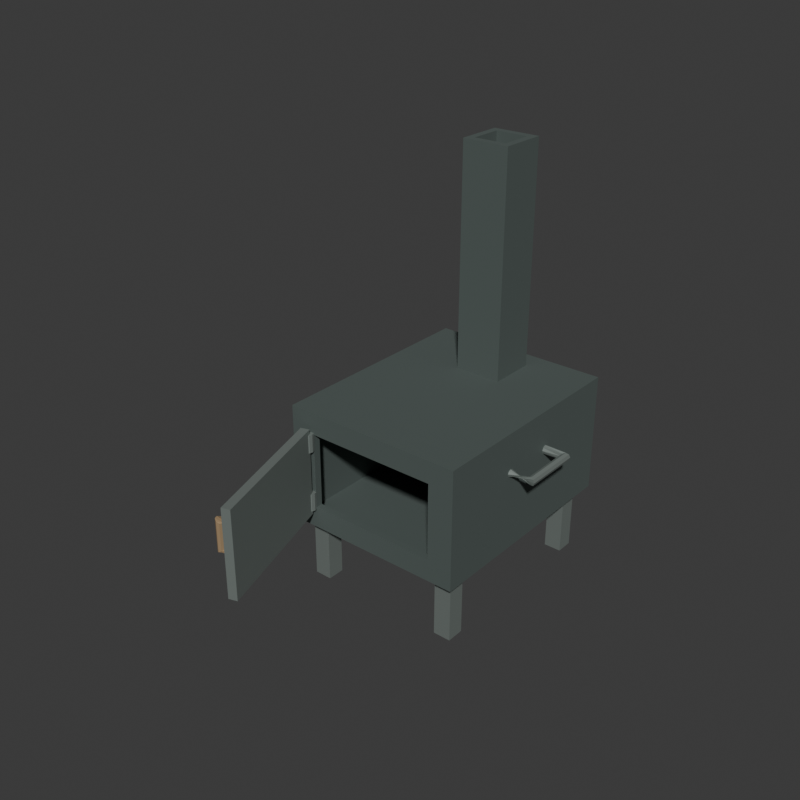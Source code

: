 # Source: source.blend  (saved by Blender 4.3.34; exported with 4.5.12 LTS)
import bpy
from mathutils import Matrix  # noqa: F401  (used for matrix-valued properties, if any)

bpy.ops.wm.read_factory_settings(use_empty=True)
scene = bpy.context.scene
scene.name = 'Scene'

# ---- collections
col_collection = bpy.data.collections.new('Collection'); scene.collection.children.link(col_collection)

# ---- materials (node trees are filled in below, after node groups)
mat_campstovecharcoal = bpy.data.materials.new('CampStoveCharcoal')
mat_campstovecharcoal.diffuse_color = (0.12, 0.15, 0.14, 1.0)
mat_campstoverims = bpy.data.materials.new('CampStoveRims')
mat_campstoverims.diffuse_color = (0.26, 0.3, 0.28, 1.0)
mat_campstovegrip = bpy.data.materials.new('CampStoveGrip')
mat_campstovegrip.diffuse_color = (0.32, 0.22, 0.12, 1.0)

# ---- material node trees
mat_campstovecharcoal.use_nodes = True; mat_campstovecharcoal.node_tree.nodes.clear()
_N = mat_campstovecharcoal.node_tree.nodes; _L = mat_campstovecharcoal.node_tree.links
n0 = _N.new('ShaderNodeBsdfPrincipled'); n0.name = 'Principled BSDF'; n0.location = (10, 300)
n0.inputs[0].default_value = (0.12, 0.15, 0.14, 1.0)
n0.inputs[1].default_value = 0.4
n0.inputs[2].default_value = 0.75
n1 = _N.new('ShaderNodeOutputMaterial'); n1.name = 'Material Output'; n1.location = (300, 300)
_L.new(n0.outputs[0], n1.inputs[0])
n1.is_active_output = True
mat_campstoverims.use_nodes = True; mat_campstoverims.node_tree.nodes.clear()
_N = mat_campstoverims.node_tree.nodes; _L = mat_campstoverims.node_tree.links
n0 = _N.new('ShaderNodeBsdfPrincipled'); n0.name = 'Principled BSDF'; n0.location = (10, 300)
n0.inputs[0].default_value = (0.26, 0.3, 0.28, 1.0)
n0.inputs[1].default_value = 0.55
n0.inputs[2].default_value = 0.62
n1 = _N.new('ShaderNodeOutputMaterial'); n1.name = 'Material Output'; n1.location = (300, 300)
_L.new(n0.outputs[0], n1.inputs[0])
n1.is_active_output = True
mat_campstovegrip.use_nodes = True; mat_campstovegrip.node_tree.nodes.clear()
_N = mat_campstovegrip.node_tree.nodes; _L = mat_campstovegrip.node_tree.links
n0 = _N.new('ShaderNodeBsdfPrincipled'); n0.name = 'Principled BSDF'; n0.location = (10, 300)
n0.inputs[0].default_value = (0.32, 0.22, 0.12, 1.0)
n0.inputs[2].default_value = 0.88
n1 = _N.new('ShaderNodeOutputMaterial'); n1.name = 'Material Output'; n1.location = (300, 300)
_L.new(n0.outputs[0], n1.inputs[0])
n1.is_active_output = True

# ---- world
world_world = bpy.data.worlds.new('World'); scene.world = world_world
world_world.use_nodes = True; world_world.node_tree.nodes.clear()
_N = world_world.node_tree.nodes; _L = world_world.node_tree.links
n0 = _N.new('ShaderNodeOutputWorld'); n0.name = 'World Output'; n0.location = (300, 300)
n1 = _N.new('ShaderNodeBackground'); n1.name = 'Background'; n1.location = (10, 300)
n1.inputs[0].default_value = (0.05088, 0.05088, 0.05088, 1.0)
_L.new(n1.outputs[0], n0.inputs[0])
n0.is_active_output = True
world_world.color = (0.05088, 0.05088, 0.05088)
world_world.sun_shadow_jitter_overblur = 0.0

# ---- meshes
me_wholehollowfireboxandopenfluemesh = bpy.data.meshes.new('WholeHollowFireboxAndOpenFlueMesh')
me_wholehollowfireboxandopenfluemesh.from_pydata([(-0.25, -0.1157, 0.18), (-0.23, -0.1157, 0.18), (-0.25, -0.09569, 0.18), (-0.23, -0.09569, 0.18), (-0.25, -0.1157, 0.2), (-0.23, -0.1157, 0.2), (-0.25, -0.09569, 0.2), (-0.23, -0.09569, 0.2), (-0.25, -0.1157, 0.24), (-0.23, -0.1157, 0.24), (-0.25, -0.09569, 0.24), (-0.23, -0.09569, 0.24), (-0.25, -0.1157, 0.45), (-0.23, -0.1157, 0.45), (-0.25, -0.09569, 0.45), (-0.23, -0.09569, 0.45), (-0.25, -0.1157, 0.49), (-0.23, -0.1157, 0.49), (-0.25, -0.09569, 0.49), (-0.23, -0.09569, 0.49), (-0.25, -0.1157, 0.51), (-0.23, -0.1157, 0.51), (-0.25, -0.09569, 0.51), (-0.23, -0.09569, 0.51), (-0.25, 0.3143, 0.18), (-0.23, 0.3143, 0.18), (-0.25, 0.3143, 0.2), (-0.23, 0.3143, 0.2), (-0.25, 0.3143, 0.24), (-0.23, 0.3143, 0.24), (-0.25, 0.3143, 0.45), (-0.23, 0.3143, 0.45), (-0.25, 0.3143, 0.49), (-0.23, 0.3143, 0.49), (-0.25, 0.3143, 0.51), (-0.23, 0.3143, 0.51), (-0.25, 0.3343, 0.18), (-0.23, 0.3343, 0.18), (-0.25, 0.3343, 0.2), (-0.23, 0.3343, 0.2), (-0.25, 0.3343, 0.24), (-0.23, 0.3343, 0.24), (-0.25, 0.3343, 0.45), (-0.23, 0.3343, 0.45), (-0.25, 0.3343, 0.49), (-0.23, 0.3343, 0.49), (-0.25, 0.3343, 0.51), (-0.23, 0.3343, 0.51), (-0.25, 0.4243, 0.18), (-0.23, 0.4243, 0.18), (-0.25, 0.4243, 0.2), (-0.23, 0.4243, 0.2), (-0.25, 0.4243, 0.24), (-0.23, 0.4243, 0.24), (-0.25, 0.4243, 0.45), (-0.23, 0.4243, 0.45), (-0.25, 0.4243, 0.49), (-0.23, 0.4243, 0.49), (-0.25, 0.4243, 0.51), (-0.23, 0.4243, 0.51), (-0.25, 0.4443, 0.18), (-0.23, 0.4443, 0.18), (-0.25, 0.4443, 0.2), (-0.23, 0.4443, 0.2), (-0.25, 0.4443, 0.24), (-0.23, 0.4443, 0.24), (-0.25, 0.4443, 0.45), (-0.23, 0.4443, 0.45), (-0.25, 0.4443, 0.49), (-0.23, 0.4443, 0.49), (-0.25, 0.4443, 0.51), (-0.23, 0.4443, 0.51), (-0.25, 0.4843, 0.18), (-0.23, 0.4843, 0.18), (-0.25, 0.4843, 0.2), (-0.23, 0.4843, 0.2), (-0.25, 0.4843, 0.24), (-0.23, 0.4843, 0.24), (-0.25, 0.4843, 0.45), (-0.23, 0.4843, 0.45), (-0.25, 0.4843, 0.49), (-0.23, 0.4843, 0.49), (-0.25, 0.4843, 0.51), (-0.23, 0.4843, 0.51), (-0.25, 0.5043, 0.18), (-0.23, 0.5043, 0.18), (-0.25, 0.5043, 0.2), (-0.23, 0.5043, 0.2), (-0.25, 0.5043, 0.24), (-0.23, 0.5043, 0.24), (-0.25, 0.5043, 0.45), (-0.23, 0.5043, 0.45), (-0.25, 0.5043, 0.49), (-0.23, 0.5043, 0.49), (-0.25, 0.5043, 0.51), (-0.23, 0.5043, 0.51), (-0.18, -0.1157, 0.18), (-0.18, -0.09569, 0.18), (-0.18, -0.1157, 0.2), (-0.18, -0.09569, 0.2), (-0.18, -0.1157, 0.24), (-0.18, -0.09569, 0.24), (-0.18, -0.1157, 0.45), (-0.18, -0.09569, 0.45), (-0.18, -0.1157, 0.49), (-0.18, -0.09569, 0.49), (-0.18, -0.1157, 0.51), (-0.18, -0.09569, 0.51), (-0.18, 0.3143, 0.18), (-0.18, 0.3143, 0.2), (-0.18, 0.3143, 0.49), (-0.18, 0.3143, 0.51), (-0.18, 0.3343, 0.18), (-0.18, 0.3343, 0.2), (-0.18, 0.3343, 0.49), (-0.18, 0.3343, 0.51), (-0.18, 0.4243, 0.18), (-0.18, 0.4243, 0.2), (-0.18, 0.4243, 0.49), (-0.18, 0.4243, 0.51), (-0.18, 0.4443, 0.18), (-0.18, 0.4443, 0.2), (-0.18, 0.4443, 0.49), (-0.18, 0.4443, 0.51), (-0.18, 0.4843, 0.18), (-0.18, 0.4843, 0.2), (-0.18, 0.4843, 0.49), (-0.18, 0.4843, 0.51), (-0.18, 0.5043, 0.18), (-0.18, 0.5043, 0.2), (-0.18, 0.4843, 0.24), (-0.18, 0.5043, 0.24), (-0.18, 0.4843, 0.45), (-0.18, 0.5043, 0.45), (-0.18, 0.5043, 0.49), (-0.18, 0.5043, 0.51), (-0.065, -0.1157, 0.18), (-0.065, -0.09569, 0.18), (-0.065, -0.1157, 0.2), (-0.065, -0.09569, 0.2), (-0.065, -0.1157, 0.24), (-0.065, -0.09569, 0.24), (-0.065, -0.1157, 0.45), (-0.065, -0.09569, 0.45), (-0.065, -0.1157, 0.49), (-0.065, -0.09569, 0.49), (-0.065, -0.1157, 0.51), (-0.065, -0.09569, 0.51), (-0.065, 0.3143, 0.18), (-0.065, 0.3143, 0.2), (-0.065, 0.3143, 0.49), (-0.065, 0.3143, 0.51), (-0.065, 0.3343, 0.18), (-0.065, 0.3343, 0.2), (-0.065, 0.3343, 0.49), (-0.065, 0.3343, 0.51), (-0.065, 0.4243, 0.18), (-0.065, 0.4243, 0.2), (-0.065, 0.4243, 0.49), (-0.065, 0.4243, 0.51), (-0.065, 0.4443, 0.18), (-0.065, 0.4443, 0.2), (-0.065, 0.4443, 0.49), (-0.065, 0.4443, 0.51), (-0.065, 0.4843, 0.18), (-0.065, 0.4843, 0.2), (-0.065, 0.4843, 0.49), (-0.065, 0.4843, 0.51), (-0.065, 0.5043, 0.18), (-0.065, 0.5043, 0.2), (-0.065, 0.4843, 0.24), (-0.065, 0.5043, 0.24), (-0.065, 0.4843, 0.45), (-0.065, 0.5043, 0.45), (-0.065, 0.5043, 0.49), (-0.065, 0.5043, 0.51), (-0.045, -0.1157, 0.18), (-0.045, -0.09569, 0.18), (-0.045, -0.1157, 0.2), (-0.045, -0.09569, 0.2), (-0.045, -0.1157, 0.24), (-0.045, -0.09569, 0.24), (-0.045, -0.1157, 0.45), (-0.045, -0.09569, 0.45), (-0.045, -0.1157, 0.49), (-0.045, -0.09569, 0.49), (-0.045, -0.1157, 0.51), (-0.045, -0.09569, 0.51), (-0.045, 0.3143, 0.18), (-0.045, 0.3143, 0.2), (-0.045, 0.3143, 0.49), (-0.045, 0.3143, 0.51), (-0.045, 0.3343, 0.18), (-0.045, 0.3343, 0.2), (-0.045, 0.3343, 0.49), (-0.045, 0.3343, 0.51), (-0.065, 0.3143, 1.12), (-0.045, 0.3143, 1.12), (-0.065, 0.3343, 1.12), (-0.045, 0.3343, 1.12), (-0.045, 0.4243, 0.18), (-0.045, 0.4243, 0.2), (-0.045, 0.4243, 0.49), (-0.045, 0.4243, 0.51), (-0.065, 0.4243, 1.12), (-0.045, 0.4243, 1.12), (-0.045, 0.4443, 0.18), (-0.045, 0.4443, 0.2), (-0.045, 0.4443, 0.49), (-0.045, 0.4443, 0.51), (-0.065, 0.4443, 1.12), (-0.045, 0.4443, 1.12), (-0.045, 0.4843, 0.18), (-0.045, 0.4843, 0.2), (-0.045, 0.4843, 0.49), (-0.045, 0.4843, 0.51), (-0.045, 0.5043, 0.18), (-0.045, 0.5043, 0.2), (-0.045, 0.4843, 0.24), (-0.045, 0.5043, 0.24), (-0.045, 0.4843, 0.45), (-0.045, 0.5043, 0.45), (-0.045, 0.5043, 0.49), (-0.045, 0.5043, 0.51), (0.045, -0.1157, 0.18), (0.045, -0.09569, 0.18), (0.045, -0.1157, 0.2), (0.045, -0.09569, 0.2), (0.045, -0.1157, 0.24), (0.045, -0.09569, 0.24), (0.045, -0.1157, 0.45), (0.045, -0.09569, 0.45), (0.045, -0.1157, 0.49), (0.045, -0.09569, 0.49), (0.045, -0.1157, 0.51), (0.045, -0.09569, 0.51), (0.045, 0.3143, 0.18), (0.045, 0.3143, 0.2), (0.045, 0.3143, 0.49), (0.045, 0.3143, 0.51), (0.045, 0.3343, 0.18), (0.045, 0.3343, 0.2), (0.045, 0.3343, 0.49), (0.045, 0.3343, 0.51), (0.045, 0.3143, 1.12), (0.045, 0.3343, 1.12), (0.045, 0.4243, 0.18), (0.045, 0.4243, 0.2), (0.045, 0.4443, 0.18), (0.045, 0.4443, 0.2), (0.045, 0.4243, 0.49), (0.045, 0.4443, 0.49), (0.045, 0.4243, 0.51), (0.045, 0.4443, 0.51), (0.045, 0.4243, 1.12), (0.045, 0.4443, 1.12), (0.045, 0.4843, 0.18), (0.045, 0.4843, 0.2), (0.045, 0.4843, 0.49), (0.045, 0.4843, 0.51), (0.045, 0.5043, 0.18), (0.045, 0.5043, 0.2), (0.045, 0.4843, 0.24), (0.045, 0.5043, 0.24), (0.045, 0.4843, 0.45), (0.045, 0.5043, 0.45), (0.045, 0.5043, 0.49), (0.045, 0.5043, 0.51), (0.065, -0.1157, 0.18), (0.065, -0.09569, 0.18), (0.065, -0.1157, 0.2), (0.065, -0.09569, 0.2), (0.065, -0.1157, 0.24), (0.065, -0.09569, 0.24), (0.065, -0.1157, 0.45), (0.065, -0.09569, 0.45), (0.065, -0.1157, 0.49), (0.065, -0.09569, 0.49), (0.065, -0.1157, 0.51), (0.065, -0.09569, 0.51), (0.065, 0.3143, 0.18), (0.065, 0.3143, 0.2), (0.065, 0.3143, 0.49), (0.065, 0.3143, 0.51), (0.065, 0.3343, 0.18), (0.065, 0.3343, 0.2), (0.065, 0.3343, 0.49), (0.065, 0.3343, 0.51), (0.065, 0.3143, 1.12), (0.065, 0.3343, 1.12), (0.065, 0.4243, 0.18), (0.065, 0.4243, 0.2), (0.065, 0.4243, 0.49), (0.065, 0.4243, 0.51), (0.065, 0.4243, 1.12), (0.065, 0.4443, 0.18), (0.065, 0.4443, 0.2), (0.065, 0.4443, 0.49), (0.065, 0.4443, 0.51), (0.065, 0.4443, 1.12), (0.065, 0.4843, 0.18), (0.065, 0.4843, 0.2), (0.065, 0.4843, 0.49), (0.065, 0.4843, 0.51), (0.065, 0.5043, 0.18), (0.065, 0.5043, 0.2), (0.065, 0.4843, 0.24), (0.065, 0.5043, 0.24), (0.065, 0.4843, 0.45), (0.065, 0.5043, 0.45), (0.065, 0.5043, 0.49), (0.065, 0.5043, 0.51), (0.18, -0.1157, 0.18), (0.18, -0.09569, 0.18), (0.18, -0.1157, 0.2), (0.18, -0.09569, 0.2), (0.18, -0.1157, 0.24), (0.18, -0.09569, 0.24), (0.18, -0.1157, 0.45), (0.18, -0.09569, 0.45), (0.18, -0.1157, 0.49), (0.18, -0.09569, 0.49), (0.18, -0.1157, 0.51), (0.18, -0.09569, 0.51), (0.18, 0.3143, 0.18), (0.18, 0.3143, 0.2), (0.18, 0.3143, 0.49), (0.18, 0.3143, 0.51), (0.18, 0.3343, 0.18), (0.18, 0.3343, 0.2), (0.18, 0.3343, 0.49), (0.18, 0.3343, 0.51), (0.18, 0.4243, 0.18), (0.18, 0.4243, 0.2), (0.18, 0.4243, 0.49), (0.18, 0.4243, 0.51), (0.18, 0.4443, 0.18), (0.18, 0.4443, 0.2), (0.18, 0.4443, 0.49), (0.18, 0.4443, 0.51), (0.18, 0.4843, 0.18), (0.18, 0.4843, 0.2), (0.18, 0.4843, 0.49), (0.18, 0.4843, 0.51), (0.18, 0.5043, 0.18), (0.18, 0.5043, 0.2), (0.18, 0.4843, 0.24), (0.18, 0.5043, 0.24), (0.18, 0.4843, 0.45), (0.18, 0.5043, 0.45), (0.18, 0.5043, 0.49), (0.18, 0.5043, 0.51), (0.23, -0.1157, 0.18), (0.23, -0.09569, 0.18), (0.23, -0.1157, 0.2), (0.23, -0.09569, 0.2), (0.23, -0.1157, 0.24), (0.23, -0.09569, 0.24), (0.23, -0.1157, 0.45), (0.23, -0.09569, 0.45), (0.23, -0.1157, 0.49), (0.23, -0.09569, 0.49), (0.23, -0.1157, 0.51), (0.23, -0.09569, 0.51), (0.23, 0.3143, 0.18), (0.23, 0.3143, 0.2), (0.23, 0.3143, 0.49), (0.23, 0.3143, 0.51), (0.23, 0.3343, 0.18), (0.23, 0.3343, 0.2), (0.23, 0.3343, 0.49), (0.23, 0.3343, 0.51), (0.23, 0.4243, 0.18), (0.23, 0.4243, 0.2), (0.23, 0.4243, 0.49), (0.23, 0.4243, 0.51), (0.23, 0.4443, 0.18), (0.23, 0.4443, 0.2), (0.23, 0.4443, 0.49), (0.23, 0.4443, 0.51), (0.23, 0.4843, 0.18), (0.23, 0.4843, 0.2), (0.23, 0.4843, 0.49), (0.23, 0.4843, 0.51), (0.23, 0.5043, 0.18), (0.23, 0.5043, 0.2), (0.23, 0.4843, 0.24), (0.23, 0.5043, 0.24), (0.23, 0.4843, 0.45), (0.23, 0.5043, 0.45), (0.23, 0.5043, 0.49), (0.23, 0.5043, 0.51), (0.25, -0.1157, 0.18), (0.25, -0.09569, 0.18), (0.25, -0.1157, 0.2), (0.25, -0.09569, 0.2), (0.25, -0.1157, 0.24), (0.25, -0.09569, 0.24), (0.25, -0.1157, 0.45), (0.25, -0.09569, 0.45), (0.25, -0.1157, 0.49), (0.25, -0.09569, 0.49), (0.25, -0.1157, 0.51), (0.25, -0.09569, 0.51), (0.25, 0.3143, 0.18), (0.25, 0.3143, 0.2), (0.23, 0.3143, 0.24), (0.25, 0.3143, 0.24), (0.23, 0.3143, 0.45), (0.25, 0.3143, 0.45), (0.25, 0.3143, 0.49), (0.25, 0.3143, 0.51), (0.25, 0.3343, 0.18), (0.25, 0.3343, 0.2), (0.23, 0.3343, 0.24), (0.25, 0.3343, 0.24), (0.23, 0.3343, 0.45), (0.25, 0.3343, 0.45), (0.25, 0.3343, 0.49), (0.25, 0.3343, 0.51), (0.25, 0.4243, 0.18), (0.25, 0.4243, 0.2), (0.23, 0.4243, 0.24), (0.25, 0.4243, 0.24), (0.23, 0.4243, 0.45), (0.25, 0.4243, 0.45), (0.25, 0.4243, 0.49), (0.25, 0.4243, 0.51), (0.25, 0.4443, 0.18), (0.25, 0.4443, 0.2), (0.23, 0.4443, 0.24), (0.25, 0.4443, 0.24), (0.23, 0.4443, 0.45), (0.25, 0.4443, 0.45), (0.25, 0.4443, 0.49), (0.25, 0.4443, 0.51), (0.25, 0.4843, 0.18), (0.25, 0.4843, 0.2), (0.25, 0.4843, 0.24), (0.25, 0.4843, 0.45), (0.25, 0.4843, 0.49), (0.25, 0.4843, 0.51), (0.25, 0.5043, 0.18), (0.25, 0.5043, 0.2), (0.25, 0.5043, 0.24), (0.25, 0.5043, 0.45), (0.25, 0.5043, 0.49), (0.25, 0.5043, 0.51)], [], [(0, 2, 3), (0, 3, 1), (0, 1, 5), (0, 5, 4), (0, 4, 6), (0, 6, 2), (4, 5, 9), (4, 9, 8), (4, 8, 10), (4, 10, 6), (8, 9, 13), (8, 13, 12), (8, 12, 14), (8, 14, 10), (12, 13, 17), (12, 17, 16), (12, 16, 18), (12, 18, 14), (20, 21, 23), (20, 23, 22), (16, 17, 21), (16, 21, 20), (16, 20, 22), (16, 22, 18), (2, 24, 25), (2, 25, 3), (2, 6, 26), (2, 26, 24), (6, 10, 28), (6, 28, 26), (7, 27, 29), (7, 29, 11), (10, 14, 30), (10, 30, 28), (11, 29, 31), (11, 31, 15), (14, 18, 32), (14, 32, 30), (15, 31, 33), (15, 33, 19), (22, 23, 35), (22, 35, 34), (18, 22, 34), (18, 34, 32), (24, 36, 37), (24, 37, 25), (24, 26, 38), (24, 38, 36), (26, 28, 40), (26, 40, 38), (27, 39, 41), (27, 41, 29), (28, 30, 42), (28, 42, 40), (29, 41, 43), (29, 43, 31), (30, 32, 44), (30, 44, 42), (31, 43, 45), (31, 45, 33), (34, 35, 47), (34, 47, 46), (32, 34, 46), (32, 46, 44), (36, 48, 49), (36, 49, 37), (36, 38, 50), (36, 50, 48), (38, 40, 52), (38, 52, 50), (39, 51, 53), (39, 53, 41), (40, 42, 54), (40, 54, 52), (41, 53, 55), (41, 55, 43), (42, 44, 56), (42, 56, 54), (43, 55, 57), (43, 57, 45), (46, 47, 59), (46, 59, 58), (44, 46, 58), (44, 58, 56), (48, 60, 61), (48, 61, 49), (48, 50, 62), (48, 62, 60), (50, 52, 64), (50, 64, 62), (51, 63, 65), (51, 65, 53), (52, 54, 66), (52, 66, 64), (53, 65, 67), (53, 67, 55), (54, 56, 68), (54, 68, 66), (55, 67, 69), (55, 69, 57), (58, 59, 71), (58, 71, 70), (56, 58, 70), (56, 70, 68), (60, 72, 73), (60, 73, 61), (60, 62, 74), (60, 74, 72), (62, 64, 76), (62, 76, 74), (63, 75, 77), (63, 77, 65), (64, 66, 78), (64, 78, 76), (65, 77, 79), (65, 79, 67), (66, 68, 80), (66, 80, 78), (67, 79, 81), (67, 81, 69), (70, 71, 83), (70, 83, 82), (68, 70, 82), (68, 82, 80), (72, 84, 85), (72, 85, 73), (84, 86, 87), (84, 87, 85), (72, 74, 86), (72, 86, 84), (86, 88, 89), (86, 89, 87), (74, 76, 88), (74, 88, 86), (88, 90, 91), (88, 91, 89), (76, 78, 90), (76, 90, 88), (90, 92, 93), (90, 93, 91), (78, 80, 92), (78, 92, 90), (82, 83, 95), (82, 95, 94), (92, 94, 95), (92, 95, 93), (80, 82, 94), (80, 94, 92), (1, 3, 97), (1, 97, 96), (1, 96, 98), (1, 98, 5), (5, 98, 100), (5, 100, 9), (7, 11, 101), (7, 101, 99), (9, 100, 102), (9, 102, 13), (11, 15, 103), (11, 103, 101), (100, 101, 103), (100, 103, 102), (13, 102, 104), (13, 104, 17), (15, 19, 105), (15, 105, 103), (21, 106, 107), (21, 107, 23), (17, 104, 106), (17, 106, 21), (3, 25, 108), (3, 108, 97), (7, 99, 109), (7, 109, 27), (19, 33, 110), (19, 110, 105), (23, 107, 111), (23, 111, 35), (25, 37, 112), (25, 112, 108), (27, 109, 113), (27, 113, 39), (33, 45, 114), (33, 114, 110), (35, 111, 115), (35, 115, 47), (37, 49, 116), (37, 116, 112), (39, 113, 117), (39, 117, 51), (45, 57, 118), (45, 118, 114), (47, 115, 119), (47, 119, 59), (49, 61, 120), (49, 120, 116), (51, 117, 121), (51, 121, 63), (57, 69, 122), (57, 122, 118), (59, 119, 123), (59, 123, 71), (61, 73, 124), (61, 124, 120), (63, 121, 125), (63, 125, 75), (69, 81, 126), (69, 126, 122), (71, 123, 127), (71, 127, 83), (73, 85, 128), (73, 128, 124), (85, 87, 129), (85, 129, 128), (75, 125, 130), (75, 130, 77), (87, 89, 131), (87, 131, 129), (77, 130, 132), (77, 132, 79), (89, 91, 133), (89, 133, 131), (79, 132, 126), (79, 126, 81), (91, 93, 134), (91, 134, 133), (83, 127, 135), (83, 135, 95), (93, 95, 135), (93, 135, 134), (96, 97, 137), (96, 137, 136), (96, 136, 138), (96, 138, 98), (100, 140, 141), (100, 141, 101), (98, 138, 140), (98, 140, 100), (99, 101, 141), (99, 141, 139), (102, 103, 143), (102, 143, 142), (102, 142, 144), (102, 144, 104), (103, 105, 145), (103, 145, 143), (106, 146, 147), (106, 147, 107), (104, 144, 146), (104, 146, 106), (97, 108, 148), (97, 148, 137), (99, 139, 149), (99, 149, 109), (105, 110, 150), (105, 150, 145), (107, 147, 151), (107, 151, 111), (108, 112, 152), (108, 152, 148), (109, 149, 153), (109, 153, 113), (110, 114, 154), (110, 154, 150), (111, 151, 155), (111, 155, 115), (112, 116, 156), (112, 156, 152), (113, 153, 157), (113, 157, 117), (114, 118, 158), (114, 158, 154), (115, 155, 159), (115, 159, 119), (116, 120, 160), (116, 160, 156), (117, 157, 161), (117, 161, 121), (118, 122, 162), (118, 162, 158), (119, 159, 163), (119, 163, 123), (120, 124, 164), (120, 164, 160), (121, 161, 165), (121, 165, 125), (122, 126, 166), (122, 166, 162), (123, 163, 167), (123, 167, 127), (124, 128, 168), (124, 168, 164), (128, 129, 169), (128, 169, 168), (125, 165, 170), (125, 170, 130), (129, 131, 171), (129, 171, 169), (130, 170, 172), (130, 172, 132), (131, 133, 173), (131, 173, 171), (132, 172, 166), (132, 166, 126), (133, 134, 174), (133, 174, 173), (127, 167, 175), (127, 175, 135), (134, 135, 175), (134, 175, 174), (136, 137, 177), (136, 177, 176), (136, 176, 178), (136, 178, 138), (140, 180, 181), (140, 181, 141), (138, 178, 180), (138, 180, 140), (139, 141, 181), (139, 181, 179), (142, 143, 183), (142, 183, 182), (142, 182, 184), (142, 184, 144), (143, 145, 185), (143, 185, 183), (146, 186, 187), (146, 187, 147), (144, 184, 186), (144, 186, 146), (137, 148, 188), (137, 188, 177), (139, 179, 189), (139, 189, 149), (145, 150, 190), (145, 190, 185), (147, 187, 191), (147, 191, 151), (148, 152, 192), (148, 192, 188), (149, 189, 193), (149, 193, 153), (150, 154, 194), (150, 194, 190), (196, 197, 199), (196, 199, 198), (151, 191, 197), (151, 197, 196), (151, 196, 198), (151, 198, 155), (152, 156, 200), (152, 200, 192), (153, 193, 201), (153, 201, 157), (154, 158, 202), (154, 202, 194), (194, 202, 203), (194, 203, 195), (198, 199, 205), (198, 205, 204), (155, 198, 204), (155, 204, 159), (195, 203, 205), (195, 205, 199), (156, 160, 206), (156, 206, 200), (157, 201, 207), (157, 207, 161), (158, 162, 208), (158, 208, 202), (204, 205, 211), (204, 211, 210), (163, 210, 211), (163, 211, 209), (159, 204, 210), (159, 210, 163), (160, 164, 212), (160, 212, 206), (161, 207, 213), (161, 213, 165), (162, 166, 214), (162, 214, 208), (163, 209, 215), (163, 215, 167), (164, 168, 216), (164, 216, 212), (168, 169, 217), (168, 217, 216), (165, 213, 218), (165, 218, 170), (169, 171, 219), (169, 219, 217), (170, 218, 220), (170, 220, 172), (171, 173, 221), (171, 221, 219), (172, 220, 214), (172, 214, 166), (173, 174, 222), (173, 222, 221), (167, 215, 223), (167, 223, 175), (174, 175, 223), (174, 223, 222), (176, 177, 225), (176, 225, 224), (176, 224, 226), (176, 226, 178), (180, 228, 229), (180, 229, 181), (178, 226, 228), (178, 228, 180), (179, 181, 229), (179, 229, 227), (182, 183, 231), (182, 231, 230), (182, 230, 232), (182, 232, 184), (183, 185, 233), (183, 233, 231), (186, 234, 235), (186, 235, 187), (184, 232, 234), (184, 234, 186), (177, 188, 236), (177, 236, 225), (179, 227, 237), (179, 237, 189), (185, 190, 238), (185, 238, 233), (187, 235, 239), (187, 239, 191), (188, 192, 240), (188, 240, 236), (189, 237, 241), (189, 241, 193), (190, 194, 242), (190, 242, 238), (194, 195, 243), (194, 243, 242), (197, 244, 245), (197, 245, 199), (191, 239, 244), (191, 244, 197), (195, 199, 245), (195, 245, 243), (192, 200, 246), (192, 246, 240), (193, 241, 247), (193, 247, 201), (200, 206, 248), (200, 248, 246), (201, 247, 249), (201, 249, 207), (202, 208, 251), (202, 251, 250), (202, 250, 252), (202, 252, 203), (205, 254, 255), (205, 255, 211), (203, 252, 254), (203, 254, 205), (209, 211, 255), (209, 255, 253), (206, 212, 256), (206, 256, 248), (207, 249, 257), (207, 257, 213), (208, 214, 258), (208, 258, 251), (209, 253, 259), (209, 259, 215), (212, 216, 260), (212, 260, 256), (216, 217, 261), (216, 261, 260), (213, 257, 262), (213, 262, 218), (217, 219, 263), (217, 263, 261), (218, 262, 264), (218, 264, 220), (219, 221, 265), (219, 265, 263), (220, 264, 258), (220, 258, 214), (221, 222, 266), (221, 266, 265), (215, 259, 267), (215, 267, 223), (222, 223, 267), (222, 267, 266), (224, 225, 269), (224, 269, 268), (224, 268, 270), (224, 270, 226), (228, 272, 273), (228, 273, 229), (226, 270, 272), (226, 272, 228), (227, 229, 273), (227, 273, 271), (230, 231, 275), (230, 275, 274), (230, 274, 276), (230, 276, 232), (231, 233, 277), (231, 277, 275), (234, 278, 279), (234, 279, 235), (232, 276, 278), (232, 278, 234), (225, 236, 280), (225, 280, 269), (227, 271, 281), (227, 281, 237), (233, 238, 282), (233, 282, 277), (235, 279, 283), (235, 283, 239), (236, 240, 284), (236, 284, 280), (237, 281, 285), (237, 285, 241), (238, 242, 286), (238, 286, 282), (244, 288, 289), (244, 289, 245), (239, 283, 288), (239, 288, 244), (283, 287, 289), (283, 289, 288), (240, 246, 290), (240, 290, 284), (241, 285, 291), (241, 291, 247), (242, 250, 292), (242, 292, 286), (242, 243, 252), (242, 252, 250), (245, 289, 294), (245, 294, 254), (243, 245, 254), (243, 254, 252), (287, 293, 294), (287, 294, 289), (246, 248, 295), (246, 295, 290), (247, 291, 296), (247, 296, 249), (250, 251, 297), (250, 297, 292), (254, 294, 299), (254, 299, 255), (253, 255, 299), (253, 299, 298), (293, 298, 299), (293, 299, 294), (248, 256, 300), (248, 300, 295), (249, 296, 301), (249, 301, 257), (251, 258, 302), (251, 302, 297), (253, 298, 303), (253, 303, 259), (256, 260, 304), (256, 304, 300), (260, 261, 305), (260, 305, 304), (257, 301, 306), (257, 306, 262), (261, 263, 307), (261, 307, 305), (262, 306, 308), (262, 308, 264), (263, 265, 309), (263, 309, 307), (264, 308, 302), (264, 302, 258), (265, 266, 310), (265, 310, 309), (259, 303, 311), (259, 311, 267), (266, 267, 311), (266, 311, 310), (268, 269, 313), (268, 313, 312), (268, 312, 314), (268, 314, 270), (272, 316, 317), (272, 317, 273), (270, 314, 316), (270, 316, 272), (271, 273, 317), (271, 317, 315), (274, 275, 319), (274, 319, 318), (274, 318, 320), (274, 320, 276), (275, 277, 321), (275, 321, 319), (278, 322, 323), (278, 323, 279), (276, 320, 322), (276, 322, 278), (269, 280, 324), (269, 324, 313), (271, 315, 325), (271, 325, 281), (277, 282, 326), (277, 326, 321), (279, 323, 327), (279, 327, 283), (280, 284, 328), (280, 328, 324), (281, 325, 329), (281, 329, 285), (282, 286, 330), (282, 330, 326), (283, 327, 331), (283, 331, 287), (284, 290, 332), (284, 332, 328), (285, 329, 333), (285, 333, 291), (286, 292, 334), (286, 334, 330), (287, 331, 335), (287, 335, 293), (290, 295, 336), (290, 336, 332), (291, 333, 337), (291, 337, 296), (292, 297, 338), (292, 338, 334), (293, 335, 339), (293, 339, 298), (295, 300, 340), (295, 340, 336), (296, 337, 341), (296, 341, 301), (297, 302, 342), (297, 342, 338), (298, 339, 343), (298, 343, 303), (300, 304, 344), (300, 344, 340), (304, 305, 345), (304, 345, 344), (301, 341, 346), (301, 346, 306), (305, 307, 347), (305, 347, 345), (306, 346, 348), (306, 348, 308), (307, 309, 349), (307, 349, 347), (308, 348, 342), (308, 342, 302), (309, 310, 350), (309, 350, 349), (303, 343, 351), (303, 351, 311), (310, 311, 351), (310, 351, 350), (312, 313, 353), (312, 353, 352), (312, 352, 354), (312, 354, 314), (314, 354, 356), (314, 356, 316), (315, 317, 357), (315, 357, 355), (316, 356, 358), (316, 358, 318), (317, 319, 359), (317, 359, 357), (316, 318, 319), (316, 319, 317), (318, 358, 360), (318, 360, 320), (319, 321, 361), (319, 361, 359), (322, 362, 363), (322, 363, 323), (320, 360, 362), (320, 362, 322), (313, 324, 364), (313, 364, 353), (315, 355, 365), (315, 365, 325), (321, 326, 366), (321, 366, 361), (323, 363, 367), (323, 367, 327), (324, 328, 368), (324, 368, 364), (325, 365, 369), (325, 369, 329), (326, 330, 370), (326, 370, 366), (327, 367, 371), (327, 371, 331), (328, 332, 372), (328, 372, 368), (329, 369, 373), (329, 373, 333), (330, 334, 374), (330, 374, 370), (331, 371, 375), (331, 375, 335), (332, 336, 376), (332, 376, 372), (333, 373, 377), (333, 377, 337), (334, 338, 378), (334, 378, 374), (335, 375, 379), (335, 379, 339), (336, 340, 380), (336, 380, 376), (337, 377, 381), (337, 381, 341), (338, 342, 382), (338, 382, 378), (339, 379, 383), (339, 383, 343), (340, 344, 384), (340, 384, 380), (344, 345, 385), (344, 385, 384), (341, 381, 386), (341, 386, 346), (345, 347, 387), (345, 387, 385), (346, 386, 388), (346, 388, 348), (347, 349, 389), (347, 389, 387), (348, 388, 382), (348, 382, 342), (349, 350, 390), (349, 390, 389), (343, 383, 391), (343, 391, 351), (350, 351, 391), (350, 391, 390), (352, 353, 393), (352, 393, 392), (352, 392, 394), (352, 394, 354), (392, 393, 395), (392, 395, 394), (354, 394, 396), (354, 396, 356), (394, 395, 397), (394, 397, 396), (356, 396, 398), (356, 398, 358), (396, 397, 399), (396, 399, 398), (358, 398, 400), (358, 400, 360), (398, 399, 401), (398, 401, 400), (362, 402, 403), (362, 403, 363), (360, 400, 402), (360, 402, 362), (400, 401, 403), (400, 403, 402), (353, 364, 404), (353, 404, 393), (393, 404, 405), (393, 405, 395), (355, 357, 406), (355, 406, 365), (395, 405, 407), (395, 407, 397), (357, 359, 408), (357, 408, 406), (397, 407, 409), (397, 409, 399), (359, 361, 366), (359, 366, 408), (399, 409, 410), (399, 410, 401), (363, 403, 411), (363, 411, 367), (401, 410, 411), (401, 411, 403), (364, 368, 412), (364, 412, 404), (404, 412, 413), (404, 413, 405), (365, 406, 414), (365, 414, 369), (405, 413, 415), (405, 415, 407), (406, 408, 416), (406, 416, 414), (407, 415, 417), (407, 417, 409), (408, 366, 370), (408, 370, 416), (409, 417, 418), (409, 418, 410), (367, 411, 419), (367, 419, 371), (410, 418, 419), (410, 419, 411), (368, 372, 420), (368, 420, 412), (412, 420, 421), (412, 421, 413), (369, 414, 422), (369, 422, 373), (413, 421, 423), (413, 423, 415), (414, 416, 424), (414, 424, 422), (415, 423, 425), (415, 425, 417), (416, 370, 374), (416, 374, 424), (417, 425, 426), (417, 426, 418), (371, 419, 427), (371, 427, 375), (418, 426, 427), (418, 427, 419), (372, 376, 428), (372, 428, 420), (420, 428, 429), (420, 429, 421), (373, 422, 430), (373, 430, 377), (421, 429, 431), (421, 431, 423), (422, 424, 432), (422, 432, 430), (423, 431, 433), (423, 433, 425), (424, 374, 378), (424, 378, 432), (425, 433, 434), (425, 434, 426), (375, 427, 435), (375, 435, 379), (426, 434, 435), (426, 435, 427), (376, 380, 436), (376, 436, 428), (428, 436, 437), (428, 437, 429), (377, 430, 386), (377, 386, 381), (429, 437, 438), (429, 438, 431), (430, 432, 388), (430, 388, 386), (431, 438, 439), (431, 439, 433), (432, 378, 382), (432, 382, 388), (433, 439, 440), (433, 440, 434), (379, 435, 441), (379, 441, 383), (434, 440, 441), (434, 441, 435), (380, 384, 442), (380, 442, 436), (384, 385, 443), (384, 443, 442), (436, 442, 443), (436, 443, 437), (385, 387, 444), (385, 444, 443), (437, 443, 444), (437, 444, 438), (387, 389, 445), (387, 445, 444), (438, 444, 445), (438, 445, 439), (389, 390, 446), (389, 446, 445), (439, 445, 446), (439, 446, 440), (383, 441, 447), (383, 447, 391), (390, 391, 447), (390, 447, 446), (440, 446, 447), (440, 447, 441)])
me_wholehollowfireboxandopenfluemesh.materials.append(mat_campstovecharcoal)
me_wholehollowfireboxandopenfluemesh.materials.append(mat_campstoverims)
me_wholehollowfireboxandopenfluemesh.materials.append(mat_campstovegrip)
me_wholehollowfireboxandopenfluemesh.update()
me_wholegroundleg__1__1mesh = bpy.data.meshes.new('WholeGroundLeg_-1_-1Mesh')
me_wholegroundleg__1__1mesh.from_pydata([(-0.224, -0.07969, 0.0), (-0.176, -0.07969, 0.0), (-0.224, -0.03169, 0.0), (-0.176, -0.03169, 0.0), (-0.224, -0.07969, 0.18), (-0.176, -0.07969, 0.18), (-0.224, -0.03169, 0.18), (-0.176, -0.03169, 0.18)], [], [(0, 2, 3), (0, 3, 1), (4, 5, 7), (4, 7, 6), (0, 1, 5), (0, 5, 4), (2, 6, 7), (2, 7, 3), (0, 4, 6), (0, 6, 2), (1, 3, 7), (1, 7, 5)])
me_wholegroundleg__1__1mesh.polygons.foreach_set('material_index', [1, 1, 1, 1, 1, 1, 1, 1, 1, 1, 1, 1])
me_wholegroundleg__1__1mesh.materials.append(mat_campstovecharcoal)
me_wholegroundleg__1__1mesh.materials.append(mat_campstoverims)
me_wholegroundleg__1__1mesh.materials.append(mat_campstovegrip)
me_wholegroundleg__1__1mesh.update()
me_wholegroundleg__1_1mesh = bpy.data.meshes.new('WholeGroundLeg_-1_1Mesh')
me_wholegroundleg__1_1mesh.from_pydata([(-0.224, 0.4203, 0.0), (-0.176, 0.4203, 0.0), (-0.224, 0.4683, 0.0), (-0.176, 0.4683, 0.0), (-0.224, 0.4203, 0.18), (-0.176, 0.4203, 0.18), (-0.224, 0.4683, 0.18), (-0.176, 0.4683, 0.18)], [], [(0, 2, 3), (0, 3, 1), (4, 5, 7), (4, 7, 6), (0, 1, 5), (0, 5, 4), (2, 6, 7), (2, 7, 3), (0, 4, 6), (0, 6, 2), (1, 3, 7), (1, 7, 5)])
me_wholegroundleg__1_1mesh.polygons.foreach_set('material_index', [1, 1, 1, 1, 1, 1, 1, 1, 1, 1, 1, 1])
me_wholegroundleg__1_1mesh.materials.append(mat_campstovecharcoal)
me_wholegroundleg__1_1mesh.materials.append(mat_campstoverims)
me_wholegroundleg__1_1mesh.materials.append(mat_campstovegrip)
me_wholegroundleg__1_1mesh.update()
me_wholegroundleg_1__1mesh = bpy.data.meshes.new('WholeGroundLeg_1_-1Mesh')
me_wholegroundleg_1__1mesh.from_pydata([(0.176, -0.07969, 0.0), (0.224, -0.07969, 0.0), (0.176, -0.03169, 0.0), (0.224, -0.03169, 0.0), (0.176, -0.07969, 0.18), (0.224, -0.07969, 0.18), (0.176, -0.03169, 0.18), (0.224, -0.03169, 0.18)], [], [(0, 2, 3), (0, 3, 1), (4, 5, 7), (4, 7, 6), (0, 1, 5), (0, 5, 4), (2, 6, 7), (2, 7, 3), (0, 4, 6), (0, 6, 2), (1, 3, 7), (1, 7, 5)])
me_wholegroundleg_1__1mesh.polygons.foreach_set('material_index', [1, 1, 1, 1, 1, 1, 1, 1, 1, 1, 1, 1])
me_wholegroundleg_1__1mesh.materials.append(mat_campstovecharcoal)
me_wholegroundleg_1__1mesh.materials.append(mat_campstoverims)
me_wholegroundleg_1__1mesh.materials.append(mat_campstovegrip)
me_wholegroundleg_1__1mesh.update()
me_wholegroundleg_1_1mesh = bpy.data.meshes.new('WholeGroundLeg_1_1Mesh')
me_wholegroundleg_1_1mesh.from_pydata([(0.176, 0.4203, 0.0), (0.224, 0.4203, 0.0), (0.176, 0.4683, 0.0), (0.224, 0.4683, 0.0), (0.176, 0.4203, 0.18), (0.224, 0.4203, 0.18), (0.176, 0.4683, 0.18), (0.224, 0.4683, 0.18)], [], [(0, 2, 3), (0, 3, 1), (4, 5, 7), (4, 7, 6), (0, 1, 5), (0, 5, 4), (2, 6, 7), (2, 7, 3), (0, 4, 6), (0, 6, 2), (1, 3, 7), (1, 7, 5)])
me_wholegroundleg_1_1mesh.polygons.foreach_set('material_index', [1, 1, 1, 1, 1, 1, 1, 1, 1, 1, 1, 1])
me_wholegroundleg_1_1mesh.materials.append(mat_campstovecharcoal)
me_wholegroundleg_1_1mesh.materials.append(mat_campstoverims)
me_wholegroundleg_1_1mesh.materials.append(mat_campstovegrip)
me_wholegroundleg_1_1mesh.update()
me_wholefixedopendoormesh = bpy.data.meshes.new('WholeFixedOpenDoorMesh')
me_wholefixedopendoormesh.from_pydata([(-0.2064, -0.1334, 0.224), (-0.0859, -0.5043, 0.224), (-0.1836, -0.126, 0.224), (-0.06307, -0.4969, 0.224), (-0.2064, -0.1334, 0.468), (-0.0859, -0.5043, 0.468), (-0.1836, -0.126, 0.468), (-0.06307, -0.4969, 0.468)], [], [(0, 2, 3), (0, 3, 1), (4, 5, 7), (4, 7, 6), (0, 1, 5), (0, 5, 4), (2, 6, 7), (2, 7, 3), (0, 4, 6), (0, 6, 2), (1, 3, 7), (1, 7, 5)])
me_wholefixedopendoormesh.polygons.foreach_set('material_index', [1, 1, 1, 1, 1, 1, 1, 1, 1, 1, 1, 1])
me_wholefixedopendoormesh.materials.append(mat_campstovecharcoal)
me_wholefixedopendoormesh.materials.append(mat_campstoverims)
me_wholefixedopendoormesh.materials.append(mat_campstovegrip)
me_wholefixedopendoormesh.update()
me_wholefixedhinge_0_26mesh = bpy.data.meshes.new('WholeFixedHinge_0.26Mesh')
me_wholefixedhinge_0_26mesh.from_pydata([(-0.195, -0.1057, 0.235), (-0.204, -0.1081, 0.235), (-0.2106, -0.1147, 0.235), (-0.213, -0.1237, 0.235), (-0.2106, -0.1327, 0.235), (-0.204, -0.1393, 0.235), (-0.195, -0.1417, 0.235), (-0.186, -0.1393, 0.235), (-0.1794, -0.1327, 0.235), (-0.177, -0.1237, 0.235), (-0.1794, -0.1147, 0.235), (-0.186, -0.1081, 0.235), (-0.195, -0.1057, 0.285), (-0.204, -0.1081, 0.285), (-0.2106, -0.1147, 0.285), (-0.213, -0.1237, 0.285), (-0.2106, -0.1327, 0.285), (-0.204, -0.1393, 0.285), (-0.195, -0.1417, 0.285), (-0.186, -0.1393, 0.285), (-0.1794, -0.1327, 0.285), (-0.177, -0.1237, 0.285), (-0.1794, -0.1147, 0.285), (-0.186, -0.1081, 0.285), (-0.195, -0.1237, 0.235), (-0.195, -0.1237, 0.285)], [], [(0, 1, 13), (0, 13, 12), (1, 2, 14), (1, 14, 13), (2, 3, 15), (2, 15, 14), (3, 4, 16), (3, 16, 15), (4, 5, 17), (4, 17, 16), (5, 6, 18), (5, 18, 17), (6, 7, 19), (6, 19, 18), (7, 8, 20), (7, 20, 19), (8, 9, 21), (8, 21, 20), (9, 10, 22), (9, 22, 21), (10, 11, 23), (10, 23, 22), (11, 0, 12), (11, 12, 23), (24, 1, 0), (24, 2, 1), (24, 3, 2), (24, 4, 3), (24, 5, 4), (24, 6, 5), (24, 7, 6), (24, 8, 7), (24, 9, 8), (24, 10, 9), (24, 11, 10), (24, 0, 11), (25, 12, 13), (25, 13, 14), (25, 14, 15), (25, 15, 16), (25, 16, 17), (25, 17, 18), (25, 18, 19), (25, 19, 20), (25, 20, 21), (25, 21, 22), (25, 22, 23), (25, 23, 12)])
me_wholefixedhinge_0_26mesh.polygons.foreach_set('material_index', [1, 1, 1, 1, 1, 1, 1, 1, 1, 1, 1, 1, 1, 1, 1, 1, 1, 1, 1, 1, 1, 1, 1, 1, 1, 1, 1, 1, 1, 1, 1, 1, 1, 1, 1, 1, 1, 1, 1, 1, 1, 1, 1, 1, 1, 1, 1, 1])
me_wholefixedhinge_0_26mesh.materials.append(mat_campstovecharcoal)
me_wholefixedhinge_0_26mesh.materials.append(mat_campstoverims)
me_wholefixedhinge_0_26mesh.materials.append(mat_campstovegrip)
me_wholefixedhinge_0_26mesh.update()
me_wholefixedhinge_0_43mesh = bpy.data.meshes.new('WholeFixedHinge_0.43Mesh')
me_wholefixedhinge_0_43mesh.from_pydata([(-0.195, -0.1057, 0.405), (-0.204, -0.1081, 0.405), (-0.2106, -0.1147, 0.405), (-0.213, -0.1237, 0.405), (-0.2106, -0.1327, 0.405), (-0.204, -0.1393, 0.405), (-0.195, -0.1417, 0.405), (-0.186, -0.1393, 0.405), (-0.1794, -0.1327, 0.405), (-0.177, -0.1237, 0.405), (-0.1794, -0.1147, 0.405), (-0.186, -0.1081, 0.405), (-0.195, -0.1057, 0.455), (-0.204, -0.1081, 0.455), (-0.2106, -0.1147, 0.455), (-0.213, -0.1237, 0.455), (-0.2106, -0.1327, 0.455), (-0.204, -0.1393, 0.455), (-0.195, -0.1417, 0.455), (-0.186, -0.1393, 0.455), (-0.1794, -0.1327, 0.455), (-0.177, -0.1237, 0.455), (-0.1794, -0.1147, 0.455), (-0.186, -0.1081, 0.455), (-0.195, -0.1237, 0.405), (-0.195, -0.1237, 0.455)], [], [(0, 1, 13), (0, 13, 12), (1, 2, 14), (1, 14, 13), (2, 3, 15), (2, 15, 14), (3, 4, 16), (3, 16, 15), (4, 5, 17), (4, 17, 16), (5, 6, 18), (5, 18, 17), (6, 7, 19), (6, 19, 18), (7, 8, 20), (7, 20, 19), (8, 9, 21), (8, 21, 20), (9, 10, 22), (9, 22, 21), (10, 11, 23), (10, 23, 22), (11, 0, 12), (11, 12, 23), (24, 1, 0), (24, 2, 1), (24, 3, 2), (24, 4, 3), (24, 5, 4), (24, 6, 5), (24, 7, 6), (24, 8, 7), (24, 9, 8), (24, 10, 9), (24, 11, 10), (24, 0, 11), (25, 12, 13), (25, 13, 14), (25, 14, 15), (25, 15, 16), (25, 16, 17), (25, 17, 18), (25, 18, 19), (25, 19, 20), (25, 20, 21), (25, 21, 22), (25, 22, 23), (25, 23, 12)])
me_wholefixedhinge_0_43mesh.polygons.foreach_set('material_index', [1, 1, 1, 1, 1, 1, 1, 1, 1, 1, 1, 1, 1, 1, 1, 1, 1, 1, 1, 1, 1, 1, 1, 1, 1, 1, 1, 1, 1, 1, 1, 1, 1, 1, 1, 1, 1, 1, 1, 1, 1, 1, 1, 1, 1, 1, 1, 1])
me_wholefixedhinge_0_43mesh.materials.append(mat_campstovecharcoal)
me_wholefixedhinge_0_43mesh.materials.append(mat_campstoverims)
me_wholefixedhinge_0_43mesh.materials.append(mat_campstovegrip)
me_wholefixedhinge_0_43mesh.update()
me_wholedoorhandlemesh = bpy.data.meshes.new('WholeDoorHandleMesh')
me_wholedoorhandlemesh.from_pydata([(-0.1025, -0.4466, 0.298), (-0.09991, -0.4547, 0.3015), (-0.09883, -0.458, 0.31), (-0.09991, -0.4547, 0.3185), (-0.1025, -0.4466, 0.322), (-0.1052, -0.4386, 0.3185), (-0.1062, -0.4352, 0.31), (-0.1052, -0.4386, 0.3015), (-0.1453, -0.4487, 0.3121), (-0.1528, -0.4515, 0.3076), (-0.1559, -0.4596, 0.3045), (-0.1528, -0.4682, 0.3046), (-0.1453, -0.4724, 0.3079), (-0.1378, -0.4696, 0.3124), (-0.1347, -0.4615, 0.3155), (-0.1378, -0.4529, 0.3154), (-0.1453, -0.4487, 0.3879), (-0.1528, -0.4515, 0.3924), (-0.1559, -0.4596, 0.3955), (-0.1528, -0.4682, 0.3954), (-0.1453, -0.4724, 0.3921), (-0.1378, -0.4696, 0.3876), (-0.1347, -0.4615, 0.3845), (-0.1378, -0.4529, 0.3846), (-0.1025, -0.4466, 0.402), (-0.09991, -0.4547, 0.3985), (-0.09883, -0.458, 0.39), (-0.09991, -0.4547, 0.3815), (-0.1025, -0.4466, 0.378), (-0.1052, -0.4386, 0.3815), (-0.1062, -0.4352, 0.39), (-0.1052, -0.4386, 0.3985), (-0.1025, -0.4466, 0.31), (-0.1025, -0.4466, 0.39)], [], [(0, 1, 9), (0, 9, 8), (1, 2, 10), (1, 10, 9), (2, 3, 11), (2, 11, 10), (3, 4, 12), (3, 12, 11), (4, 5, 13), (4, 13, 12), (5, 6, 14), (5, 14, 13), (6, 7, 15), (6, 15, 14), (7, 0, 8), (7, 8, 15), (8, 9, 17), (8, 17, 16), (9, 10, 18), (9, 18, 17), (10, 11, 19), (10, 19, 18), (11, 12, 20), (11, 20, 19), (12, 13, 21), (12, 21, 20), (13, 14, 22), (13, 22, 21), (14, 15, 23), (14, 23, 22), (15, 8, 16), (15, 16, 23), (16, 17, 25), (16, 25, 24), (17, 18, 26), (17, 26, 25), (18, 19, 27), (18, 27, 26), (19, 20, 28), (19, 28, 27), (20, 21, 29), (20, 29, 28), (21, 22, 30), (21, 30, 29), (22, 23, 31), (22, 31, 30), (23, 16, 24), (23, 24, 31), (32, 1, 0), (32, 2, 1), (32, 3, 2), (32, 4, 3), (32, 5, 4), (32, 6, 5), (32, 7, 6), (32, 0, 7), (33, 24, 25), (33, 25, 26), (33, 26, 27), (33, 27, 28), (33, 28, 29), (33, 29, 30), (33, 30, 31), (33, 31, 24)])
me_wholedoorhandlemesh.polygons.foreach_set('material_index', [2, 2, 2, 2, 2, 2, 2, 2, 2, 2, 2, 2, 2, 2, 2, 2, 2, 2, 2, 2, 2, 2, 2, 2, 2, 2, 2, 2, 2, 2, 2, 2, 2, 2, 2, 2, 2, 2, 2, 2, 2, 2, 2, 2, 2, 2, 2, 2, 2, 2, 2, 2, 2, 2, 2, 2, 2, 2, 2, 2, 2, 2, 2, 2])
me_wholedoorhandlemesh.materials.append(mat_campstovecharcoal)
me_wholedoorhandlemesh.materials.append(mat_campstoverims)
me_wholedoorhandlemesh.materials.append(mat_campstovegrip)
me_wholedoorhandlemesh.update()
me_wholesidecarryhandle__1mesh = bpy.data.meshes.new('WholeSideCarryHandle_-1Mesh')
me_wholesidecarryhandle__1mesh.from_pydata([(-0.245, 0.1143, 0.388), (-0.245, 0.1058, 0.3915), (-0.245, 0.1023, 0.4), (-0.245, 0.1058, 0.4085), (-0.245, 0.1143, 0.412), (-0.245, 0.1228, 0.4085), (-0.245, 0.1263, 0.4), (-0.245, 0.1228, 0.3915), (-0.31, 0.1143, 0.388), (-0.3178, 0.1109, 0.3915), (-0.321, 0.1095, 0.4), (-0.3178, 0.1109, 0.4085), (-0.31, 0.1143, 0.412), (-0.3022, 0.1177, 0.4085), (-0.299, 0.1191, 0.4), (-0.3022, 0.1177, 0.3915), (-0.31, 0.2643, 0.388), (-0.3178, 0.2677, 0.3915), (-0.321, 0.2691, 0.4), (-0.3178, 0.2677, 0.4085), (-0.31, 0.2643, 0.412), (-0.3022, 0.2609, 0.4085), (-0.299, 0.2595, 0.4), (-0.3022, 0.2609, 0.3915), (-0.245, 0.2643, 0.412), (-0.245, 0.2558, 0.4085), (-0.245, 0.2523, 0.4), (-0.245, 0.2558, 0.3915), (-0.245, 0.2643, 0.388), (-0.245, 0.2728, 0.3915), (-0.245, 0.2763, 0.4), (-0.245, 0.2728, 0.4085), (-0.245, 0.1143, 0.4), (-0.245, 0.2643, 0.4)], [], [(0, 1, 9), (0, 9, 8), (1, 2, 10), (1, 10, 9), (2, 3, 11), (2, 11, 10), (3, 4, 12), (3, 12, 11), (4, 5, 13), (4, 13, 12), (5, 6, 14), (5, 14, 13), (6, 7, 15), (6, 15, 14), (7, 0, 8), (7, 8, 15), (8, 9, 17), (8, 17, 16), (9, 10, 18), (9, 18, 17), (10, 11, 19), (10, 19, 18), (11, 12, 20), (11, 20, 19), (12, 13, 21), (12, 21, 20), (13, 14, 22), (13, 22, 21), (14, 15, 23), (14, 23, 22), (15, 8, 16), (15, 16, 23), (16, 17, 25), (16, 25, 24), (17, 18, 26), (17, 26, 25), (18, 19, 27), (18, 27, 26), (19, 20, 28), (19, 28, 27), (20, 21, 29), (20, 29, 28), (21, 22, 30), (21, 30, 29), (22, 23, 31), (22, 31, 30), (23, 16, 24), (23, 24, 31), (32, 1, 0), (32, 2, 1), (32, 3, 2), (32, 4, 3), (32, 5, 4), (32, 6, 5), (32, 7, 6), (32, 0, 7), (33, 24, 25), (33, 25, 26), (33, 26, 27), (33, 27, 28), (33, 28, 29), (33, 29, 30), (33, 30, 31), (33, 31, 24)])
me_wholesidecarryhandle__1mesh.polygons.foreach_set('material_index', [1, 1, 1, 1, 1, 1, 1, 1, 1, 1, 1, 1, 1, 1, 1, 1, 1, 1, 1, 1, 1, 1, 1, 1, 1, 1, 1, 1, 1, 1, 1, 1, 1, 1, 1, 1, 1, 1, 1, 1, 1, 1, 1, 1, 1, 1, 1, 1, 1, 1, 1, 1, 1, 1, 1, 1, 1, 1, 1, 1, 1, 1, 1, 1])
me_wholesidecarryhandle__1mesh.materials.append(mat_campstovecharcoal)
me_wholesidecarryhandle__1mesh.materials.append(mat_campstoverims)
me_wholesidecarryhandle__1mesh.materials.append(mat_campstovegrip)
me_wholesidecarryhandle__1mesh.update()
me_wholesidecarryhandle_1mesh = bpy.data.meshes.new('WholeSideCarryHandle_1Mesh')
me_wholesidecarryhandle_1mesh.from_pydata([(0.245, 0.1143, 0.412), (0.245, 0.1058, 0.4085), (0.245, 0.1023, 0.4), (0.245, 0.1058, 0.3915), (0.245, 0.1143, 0.388), (0.245, 0.1228, 0.3915), (0.245, 0.1263, 0.4), (0.245, 0.1228, 0.4085), (0.31, 0.1143, 0.388), (0.3022, 0.1177, 0.3915), (0.299, 0.1191, 0.4), (0.3022, 0.1177, 0.4085), (0.31, 0.1143, 0.412), (0.3178, 0.1109, 0.4085), (0.321, 0.1095, 0.4), (0.3178, 0.1109, 0.3915), (0.31, 0.2643, 0.388), (0.3022, 0.2609, 0.3915), (0.299, 0.2595, 0.4), (0.3022, 0.2609, 0.4085), (0.31, 0.2643, 0.412), (0.3178, 0.2677, 0.4085), (0.321, 0.2691, 0.4), (0.3178, 0.2677, 0.3915), (0.245, 0.2643, 0.388), (0.245, 0.2558, 0.3915), (0.245, 0.2523, 0.4), (0.245, 0.2558, 0.4085), (0.245, 0.2643, 0.412), (0.245, 0.2728, 0.4085), (0.245, 0.2763, 0.4), (0.245, 0.2728, 0.3915), (0.245, 0.1143, 0.4), (0.245, 0.2643, 0.4)], [], [(0, 1, 9), (0, 9, 8), (1, 2, 10), (1, 10, 9), (2, 3, 11), (2, 11, 10), (3, 4, 12), (3, 12, 11), (4, 5, 13), (4, 13, 12), (5, 6, 14), (5, 14, 13), (6, 7, 15), (6, 15, 14), (7, 0, 8), (7, 8, 15), (8, 9, 17), (8, 17, 16), (9, 10, 18), (9, 18, 17), (10, 11, 19), (10, 19, 18), (11, 12, 20), (11, 20, 19), (12, 13, 21), (12, 21, 20), (13, 14, 22), (13, 22, 21), (14, 15, 23), (14, 23, 22), (15, 8, 16), (15, 16, 23), (16, 17, 25), (16, 25, 24), (17, 18, 26), (17, 26, 25), (18, 19, 27), (18, 27, 26), (19, 20, 28), (19, 28, 27), (20, 21, 29), (20, 29, 28), (21, 22, 30), (21, 30, 29), (22, 23, 31), (22, 31, 30), (23, 16, 24), (23, 24, 31), (32, 1, 0), (32, 2, 1), (32, 3, 2), (32, 4, 3), (32, 5, 4), (32, 6, 5), (32, 7, 6), (32, 0, 7), (33, 24, 25), (33, 25, 26), (33, 26, 27), (33, 27, 28), (33, 28, 29), (33, 29, 30), (33, 30, 31), (33, 31, 24)])
me_wholesidecarryhandle_1mesh.polygons.foreach_set('material_index', [1, 1, 1, 1, 1, 1, 1, 1, 1, 1, 1, 1, 1, 1, 1, 1, 1, 1, 1, 1, 1, 1, 1, 1, 1, 1, 1, 1, 1, 1, 1, 1, 1, 1, 1, 1, 1, 1, 1, 1, 1, 1, 1, 1, 1, 1, 1, 1, 1, 1, 1, 1, 1, 1, 1, 1, 1, 1, 1, 1, 1, 1, 1, 1])
me_wholesidecarryhandle_1mesh.materials.append(mat_campstovecharcoal)
me_wholesidecarryhandle_1mesh.materials.append(mat_campstoverims)
me_wholesidecarryhandle_1mesh.materials.append(mat_campstovegrip)
me_wholesidecarryhandle_1mesh.update()

# ---- objects
ob_wholehollowfireboxandopenflue = bpy.data.objects.new('WholeHollowFireboxAndOpenFlue', me_wholehollowfireboxandopenfluemesh)
ob_wholegroundleg__1__1 = bpy.data.objects.new('WholeGroundLeg_-1_-1', me_wholegroundleg__1__1mesh)
ob_wholegroundleg__1_1 = bpy.data.objects.new('WholeGroundLeg_-1_1', me_wholegroundleg__1_1mesh)
ob_wholegroundleg_1__1 = bpy.data.objects.new('WholeGroundLeg_1_-1', me_wholegroundleg_1__1mesh)
ob_wholegroundleg_1_1 = bpy.data.objects.new('WholeGroundLeg_1_1', me_wholegroundleg_1_1mesh)
ob_wholefixedopendoor = bpy.data.objects.new('WholeFixedOpenDoor', me_wholefixedopendoormesh)
ob_wholefixedhinge_0_26 = bpy.data.objects.new('WholeFixedHinge_0.26', me_wholefixedhinge_0_26mesh)
ob_wholefixedhinge_0_43 = bpy.data.objects.new('WholeFixedHinge_0.43', me_wholefixedhinge_0_43mesh)
ob_wholedoorhandle = bpy.data.objects.new('WholeDoorHandle', me_wholedoorhandlemesh)
ob_wholesidecarryhandle__1 = bpy.data.objects.new('WholeSideCarryHandle_-1', me_wholesidecarryhandle__1mesh)
ob_wholesidecarryhandle_1 = bpy.data.objects.new('WholeSideCarryHandle_1', me_wholesidecarryhandle_1mesh)

# ---- transforms, parenting, visibility, modifiers, constraints
ob_wholehollowfireboxandopenflue.location = (0.0, 0.0, 0.0)
ob_wholegroundleg__1__1.location = (0.0, 0.0, 0.0)
ob_wholegroundleg__1_1.location = (0.0, 0.0, 0.0)
ob_wholegroundleg_1__1.location = (0.0, 0.0, 0.0)
ob_wholegroundleg_1_1.location = (0.0, 0.0, 0.0)
ob_wholefixedopendoor.location = (0.0, 0.0, 0.0)
ob_wholefixedhinge_0_26.location = (0.0, 0.0, 0.0)
ob_wholefixedhinge_0_43.location = (0.0, 0.0, 0.0)
ob_wholedoorhandle.location = (0.0, 0.0, 0.0)
ob_wholesidecarryhandle__1.location = (0.0, 0.0, 0.0)
ob_wholesidecarryhandle_1.location = (0.0, 0.0, 0.0)

# ---- collection membership
scene.collection.objects.link(ob_wholehollowfireboxandopenflue)
scene.collection.objects.link(ob_wholegroundleg__1__1)
scene.collection.objects.link(ob_wholegroundleg__1_1)
scene.collection.objects.link(ob_wholegroundleg_1__1)
scene.collection.objects.link(ob_wholegroundleg_1_1)
scene.collection.objects.link(ob_wholefixedopendoor)
scene.collection.objects.link(ob_wholefixedhinge_0_26)
scene.collection.objects.link(ob_wholefixedhinge_0_43)
scene.collection.objects.link(ob_wholedoorhandle)
scene.collection.objects.link(ob_wholesidecarryhandle__1)
scene.collection.objects.link(ob_wholesidecarryhandle_1)

# ---- scene / render settings (as saved in the file)
scene.frame_start = 1; scene.frame_end = 250; scene.frame_set(1)
scene.render.engine = 'CYCLES'
scene.render.resolution_x = 640
scene.render.resolution_y = 640
scene.render.use_compositing = False
scene.cycles.use_denoising = False
scene.cycles.samples = 128
scene.cycles.use_adaptive_sampling = False
bpy.context.view_layer.update()

# ---- added for rendering (the .blend has no active camera and no usable light): camera, sun
cam_auto = bpy.data.cameras.new('AutoCamera')
cam_auto.lens = 50.0
cam_auto.sensor_width = 36.0
cam_auto.clip_end = 1000.0
ob_auto_camera = bpy.data.objects.new('AutoCamera', cam_auto)
scene.collection.objects.link(ob_auto_camera)
ob_auto_camera.location = (1.51576, -1.81891, 1.77261)
ob_auto_camera.rotation_euler = (1.09748, -7.21219e-08, 0.694738)
scene.camera = ob_auto_camera
light_auto_sun = bpy.data.lights.new('AutoSun', 'SUN')
light_auto_sun.energy = 3.0
light_auto_sun.angle = 0.0523599
ob_auto_sun = bpy.data.objects.new('AutoSun', light_auto_sun)
scene.collection.objects.link(ob_auto_sun)
ob_auto_sun.rotation_euler = (0.872665, 0.174533, 0.523599)
bpy.context.view_layer.update()
